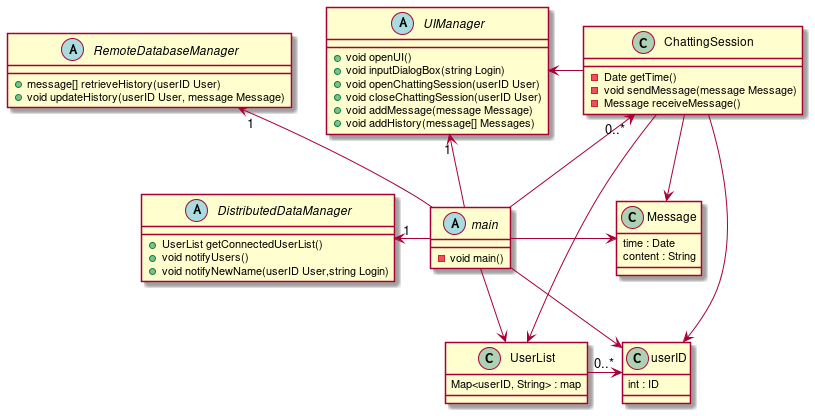

The diagram above was rendered by PlantUML. Its source (embedded in the PNG):
@startuml ClassDiagram
abstract class main {
    -void main()
}

abstract class UIManager {
    +void openUI()
    +void inputDialogBox(string Login)
    +void openChattingSession(userID User)
    +void closeChattingSession(userID User)
    +void addMessage(message Message)
    +void addHistory(message[] Messages)
}

abstract class DistributedDataManager {
    +UserList getConnectedUserList()
    +void notifyUsers()
    +void notifyNewName(userID User,string Login)
}

abstract class  RemoteDatabaseManager{
    +message[] retrieveHistory(userID User)
    +void updateHistory(userID User, message Message)
}

class ChattingSession{
    -Date getTime()
    -void sendMessage(message Message)
    -Message receiveMessage()
}

class Message{
    time : Date
    content : String
}

class UserList{
    Map<userID, String> : map
}

class userID{
    int : ID
} 


RemoteDatabaseManager "1" <-- main
DistributedDataManager "1" <- main
UIManager "1" <- main
ChattingSession "0..*" <-- main
UIManager <- ChattingSession
UserList -> "0..*" userID
main -> userID
ChattingSession --> userID
main --> UserList
ChattingSession --> UserList
ChattingSession -> Message
main -> Message

@enduml